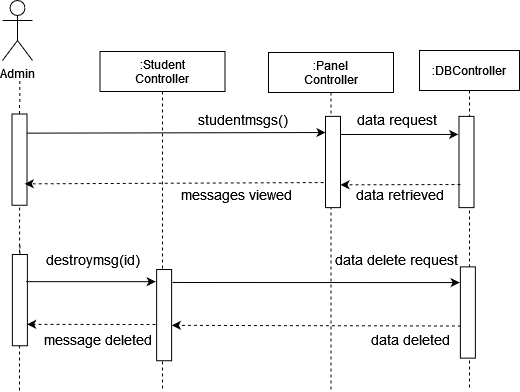

The diagram above was exported from draw.io. Its source (the exported page's mxGraphModel, read from the mxfile embedded in the PNG):
<mxGraphModel dx="764" dy="303" grid="1" gridSize="10" guides="1" tooltips="1" connect="1" arrows="1" fold="1" page="1" pageScale="1" pageWidth="850" pageHeight="1100" math="0" shadow="0">
  <root>
    <mxCell id="0" />
    <mxCell id="1" parent="0" />
    <mxCell id="T8pHLyZDYBVYQTNdjHVo-1" value="Admin" style="shape=umlActor;verticalLabelPosition=bottom;verticalAlign=top;html=1;outlineConnect=0;" vertex="1" parent="1">
      <mxGeometry x="159" y="90" width="30" height="60" as="geometry" />
    </mxCell>
    <mxCell id="T8pHLyZDYBVYQTNdjHVo-2" value="" style="endArrow=none;dashed=1;html=1;startArrow=none;" edge="1" parent="1">
      <mxGeometry width="50" height="50" relative="1" as="geometry">
        <mxPoint x="176.34838709677433" y="191.5" as="sourcePoint" />
        <mxPoint x="176.25" y="170" as="targetPoint" />
      </mxGeometry>
    </mxCell>
    <mxCell id="T8pHLyZDYBVYQTNdjHVo-3" value=":Panel&#10;Controller" style="shape=umlLifeline;perimeter=lifelinePerimeter;container=1;collapsible=0;recursiveResize=0;rounded=0;shadow=0;strokeWidth=1;" vertex="1" parent="1">
      <mxGeometry x="425" y="142" width="125" height="338" as="geometry" />
    </mxCell>
    <mxCell id="T8pHLyZDYBVYQTNdjHVo-5" value="" style="rounded=0;whiteSpace=wrap;html=1;rotation=90;" vertex="1" parent="T8pHLyZDYBVYQTNdjHVo-3">
      <mxGeometry x="18.870000000000005" y="102" width="91.25" height="15" as="geometry" />
    </mxCell>
    <mxCell id="T8pHLyZDYBVYQTNdjHVo-7" value="" style="endArrow=none;dashed=1;html=1;entryX=1;entryY=0.5;entryDx=0;entryDy=0;startArrow=none;" edge="1" parent="1" source="T8pHLyZDYBVYQTNdjHVo-18">
      <mxGeometry width="50" height="50" relative="1" as="geometry">
        <mxPoint x="176.25" y="308" as="sourcePoint" />
        <mxPoint x="176" y="191.5" as="targetPoint" />
      </mxGeometry>
    </mxCell>
    <mxCell id="T8pHLyZDYBVYQTNdjHVo-8" value=":DBController" style="shape=umlLifeline;perimeter=lifelinePerimeter;container=1;collapsible=0;recursiveResize=0;rounded=0;shadow=0;strokeWidth=1;" vertex="1" parent="1">
      <mxGeometry x="576" y="140" width="100" height="340" as="geometry" />
    </mxCell>
    <mxCell id="T8pHLyZDYBVYQTNdjHVo-10" value="" style="rounded=0;whiteSpace=wrap;html=1;rotation=90;" vertex="1" parent="T8pHLyZDYBVYQTNdjHVo-8">
      <mxGeometry x="1.3699999999998909" y="104" width="91.25" height="15" as="geometry" />
    </mxCell>
    <mxCell id="T8pHLyZDYBVYQTNdjHVo-11" value="&lt;div&gt;&lt;font style=&quot;font-size: 14px&quot;&gt;studentmsgs()&lt;/font&gt;&lt;/div&gt;" style="text;html=1;strokeColor=none;fillColor=none;align=center;verticalAlign=middle;whiteSpace=wrap;rounded=0;" vertex="1" parent="1">
      <mxGeometry x="380.38" y="199" width="40" height="20" as="geometry" />
    </mxCell>
    <mxCell id="T8pHLyZDYBVYQTNdjHVo-12" value="&lt;font style=&quot;font-size: 14px&quot;&gt;messages viewed&lt;/font&gt;" style="text;html=1;strokeColor=none;fillColor=none;align=center;verticalAlign=middle;whiteSpace=wrap;rounded=0;" vertex="1" parent="1">
      <mxGeometry x="307.5" y="274" width="170" height="20" as="geometry" />
    </mxCell>
    <mxCell id="T8pHLyZDYBVYQTNdjHVo-17" value="&lt;div&gt;&lt;font style=&quot;font-size: 14px&quot;&gt;data request&lt;/font&gt;&lt;/div&gt;" style="text;html=1;strokeColor=none;fillColor=none;align=center;verticalAlign=middle;whiteSpace=wrap;rounded=0;" vertex="1" parent="1">
      <mxGeometry x="477.5" y="199" width="150.5" height="20" as="geometry" />
    </mxCell>
    <mxCell id="T8pHLyZDYBVYQTNdjHVo-18" value="" style="rounded=0;whiteSpace=wrap;html=1;rotation=90;" vertex="1" parent="1">
      <mxGeometry x="130.3800000000001" y="241.63" width="91.25" height="15" as="geometry" />
    </mxCell>
    <mxCell id="T8pHLyZDYBVYQTNdjHVo-19" value="" style="endArrow=none;dashed=1;html=1;entryX=1;entryY=0.5;entryDx=0;entryDy=0;" edge="1" parent="1" target="T8pHLyZDYBVYQTNdjHVo-18">
      <mxGeometry width="50" height="50" relative="1" as="geometry">
        <mxPoint x="176" y="480" as="sourcePoint" />
        <mxPoint x="176" y="191.5" as="targetPoint" />
      </mxGeometry>
    </mxCell>
    <mxCell id="T8pHLyZDYBVYQTNdjHVo-20" value="" style="endArrow=classic;html=1;exitX=0.155;exitY=0.283;exitDx=0;exitDy=0;exitPerimeter=0;entryX=0.177;entryY=1.066;entryDx=0;entryDy=0;entryPerimeter=0;" edge="1" parent="1">
      <mxGeometry width="50" height="50" relative="1" as="geometry">
        <mxPoint x="183.25499999999988" y="222.65250000000003" as="sourcePoint" />
        <mxPoint x="482.0050000000001" y="222.02625000000006" as="targetPoint" />
      </mxGeometry>
    </mxCell>
    <mxCell id="T8pHLyZDYBVYQTNdjHVo-21" value="" style="endArrow=classic;html=1;dashed=1;entryX=0.447;entryY=0.283;entryDx=0;entryDy=0;entryPerimeter=0;exitX=0.725;exitY=1.12;exitDx=0;exitDy=0;exitPerimeter=0;" edge="1" parent="1" source="T8pHLyZDYBVYQTNdjHVo-5">
      <mxGeometry width="50" height="50" relative="1" as="geometry">
        <mxPoint x="312.495" y="272.3125" as="sourcePoint" />
        <mxPoint x="181.25499999999988" y="273.31449999999995" as="targetPoint" />
      </mxGeometry>
    </mxCell>
    <mxCell id="T8pHLyZDYBVYQTNdjHVo-22" value="" style="endArrow=classic;html=1;rounded=0;entryX=0.198;entryY=1.054;entryDx=0;entryDy=0;entryPerimeter=0;" edge="1" parent="1">
      <mxGeometry width="50" height="50" relative="1" as="geometry">
        <mxPoint x="497" y="224" as="sourcePoint" />
        <mxPoint x="614.685" y="223.9425000000001" as="targetPoint" />
      </mxGeometry>
    </mxCell>
    <mxCell id="T8pHLyZDYBVYQTNdjHVo-23" value="" style="endArrow=classic;html=1;dashed=1;entryX=0.75;entryY=0;entryDx=0;entryDy=0;" edge="1" parent="1" target="T8pHLyZDYBVYQTNdjHVo-5">
      <mxGeometry width="50" height="50" relative="1" as="geometry">
        <mxPoint x="617" y="274" as="sourcePoint" />
        <mxPoint x="434.2649999999999" y="275.67449999999985" as="targetPoint" />
      </mxGeometry>
    </mxCell>
    <mxCell id="T8pHLyZDYBVYQTNdjHVo-24" value="&lt;div&gt;&lt;font style=&quot;font-size: 14px&quot;&gt;data retrieved&lt;br&gt;&lt;/font&gt;&lt;/div&gt;" style="text;html=1;strokeColor=none;fillColor=none;align=center;verticalAlign=middle;whiteSpace=wrap;rounded=0;" vertex="1" parent="1">
      <mxGeometry x="489.63" y="274" width="134.75" height="20" as="geometry" />
    </mxCell>
    <mxCell id="T8pHLyZDYBVYQTNdjHVo-30" value="" style="endArrow=none;dashed=1;html=1;entryX=1;entryY=0.5;entryDx=0;entryDy=0;startArrow=none;" edge="1" parent="1" source="T8pHLyZDYBVYQTNdjHVo-35">
      <mxGeometry width="50" height="50" relative="1" as="geometry">
        <mxPoint x="176.63" y="448.5" as="sourcePoint" />
        <mxPoint x="176.38" y="332" as="targetPoint" />
      </mxGeometry>
    </mxCell>
    <mxCell id="T8pHLyZDYBVYQTNdjHVo-31" value="" style="rounded=0;whiteSpace=wrap;html=1;rotation=90;" vertex="1" parent="1">
      <mxGeometry x="578.7499999999999" y="394.5" width="91.25" height="15" as="geometry" />
    </mxCell>
    <mxCell id="T8pHLyZDYBVYQTNdjHVo-32" value="&lt;div&gt;&lt;font style=&quot;font-size: 14px&quot;&gt;destroymsg(id)&lt;/font&gt;&lt;/div&gt;" style="text;html=1;strokeColor=none;fillColor=none;align=center;verticalAlign=middle;whiteSpace=wrap;rounded=0;" vertex="1" parent="1">
      <mxGeometry x="230" y="338.5" width="40" height="20" as="geometry" />
    </mxCell>
    <mxCell id="T8pHLyZDYBVYQTNdjHVo-33" value="&lt;font style=&quot;font-size: 14px&quot;&gt;message deleted&lt;br&gt;&lt;/font&gt;" style="text;html=1;strokeColor=none;fillColor=none;align=center;verticalAlign=middle;whiteSpace=wrap;rounded=0;" vertex="1" parent="1">
      <mxGeometry x="170" y="418.5" width="170" height="20" as="geometry" />
    </mxCell>
    <mxCell id="T8pHLyZDYBVYQTNdjHVo-34" value="&lt;div&gt;&lt;font style=&quot;font-size: 14px&quot;&gt;data delete request&lt;/font&gt;&lt;/div&gt;" style="text;html=1;strokeColor=none;fillColor=none;align=center;verticalAlign=middle;whiteSpace=wrap;rounded=0;" vertex="1" parent="1">
      <mxGeometry x="477.5" y="338.5" width="150.5" height="20" as="geometry" />
    </mxCell>
    <mxCell id="T8pHLyZDYBVYQTNdjHVo-35" value="" style="rounded=0;whiteSpace=wrap;html=1;rotation=90;" vertex="1" parent="1">
      <mxGeometry x="130.7600000000001" y="382.13" width="91.25" height="15" as="geometry" />
    </mxCell>
    <mxCell id="T8pHLyZDYBVYQTNdjHVo-36" value="" style="endArrow=classic;html=1;exitX=0.155;exitY=0.283;exitDx=0;exitDy=0;exitPerimeter=0;entryX=0.184;entryY=1.078;entryDx=0;entryDy=0;entryPerimeter=0;" edge="1" parent="1">
      <mxGeometry width="50" height="50" relative="1" as="geometry">
        <mxPoint x="182.63499999999988" y="371.15250000000003" as="sourcePoint" />
        <mxPoint x="312.20500000000004" y="371.16499999999996" as="targetPoint" />
      </mxGeometry>
    </mxCell>
    <mxCell id="T8pHLyZDYBVYQTNdjHVo-37" value="" style="endArrow=classic;html=1;dashed=1;entryX=0.447;entryY=0.283;entryDx=0;entryDy=0;entryPerimeter=0;" edge="1" parent="1">
      <mxGeometry width="50" height="50" relative="1" as="geometry">
        <mxPoint x="312" y="414" as="sourcePoint" />
        <mxPoint x="183.63499999999988" y="413.81449999999995" as="targetPoint" />
      </mxGeometry>
    </mxCell>
    <mxCell id="T8pHLyZDYBVYQTNdjHVo-38" value="" style="endArrow=classic;html=1;rounded=0;entryX=0.194;entryY=1.046;entryDx=0;entryDy=0;entryPerimeter=0;exitX=0.193;exitY=-0.175;exitDx=0;exitDy=0;exitPerimeter=0;" edge="1" parent="1">
      <mxGeometry width="50" height="50" relative="1" as="geometry">
        <mxPoint x="329" y="371.98625000000004" as="sourcePoint" />
        <mxPoint x="616.185" y="372.0775" as="targetPoint" />
      </mxGeometry>
    </mxCell>
    <mxCell id="T8pHLyZDYBVYQTNdjHVo-39" value="" style="endArrow=classic;html=1;dashed=1;entryX=0.75;entryY=0;entryDx=0;entryDy=0;exitX=0.864;exitY=1.026;exitDx=0;exitDy=0;exitPerimeter=0;" edge="1" parent="1">
      <mxGeometry width="50" height="50" relative="1" as="geometry">
        <mxPoint x="617.38" y="415.51" as="sourcePoint" />
        <mxPoint x="328.375" y="414.8125" as="targetPoint" />
      </mxGeometry>
    </mxCell>
    <mxCell id="T8pHLyZDYBVYQTNdjHVo-41" value=":Student&#10;Controller" style="shape=umlLifeline;perimeter=lifelinePerimeter;container=1;collapsible=0;recursiveResize=0;rounded=0;shadow=0;strokeWidth=1;" vertex="1" parent="1">
      <mxGeometry x="256.5" y="141" width="125" height="338" as="geometry" />
    </mxCell>
    <mxCell id="T8pHLyZDYBVYQTNdjHVo-40" value="&lt;div&gt;&lt;font style=&quot;font-size: 14px&quot;&gt;data deleted&lt;br&gt;&lt;/font&gt;&lt;/div&gt;" style="text;html=1;strokeColor=none;fillColor=none;align=center;verticalAlign=middle;whiteSpace=wrap;rounded=0;" vertex="1" parent="1">
      <mxGeometry x="500" y="418.5" width="134.75" height="20" as="geometry" />
    </mxCell>
    <mxCell id="T8pHLyZDYBVYQTNdjHVo-43" value="" style="rounded=0;whiteSpace=wrap;html=1;rotation=90;" vertex="1" parent="1">
      <mxGeometry x="275" y="397.13" width="91.25" height="15" as="geometry" />
    </mxCell>
  </root>
</mxGraphModel>